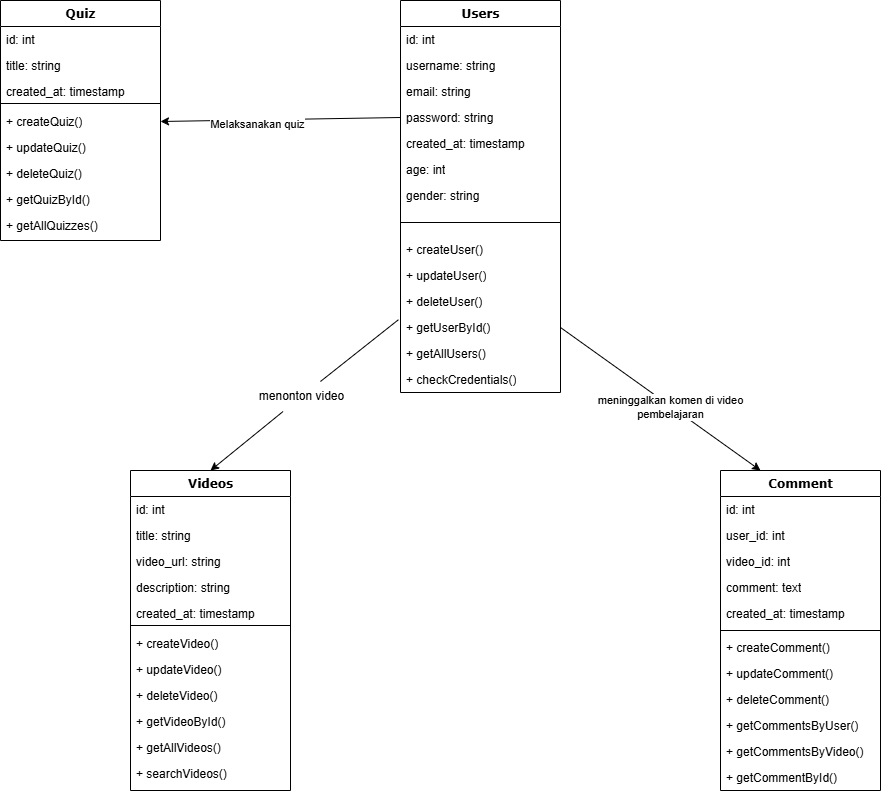

The diagram above was exported from draw.io. Its source (the exported page's mxGraphModel, read from the mxfile embedded in the PNG):
<mxGraphModel dx="1050" dy="557" grid="1" gridSize="10" guides="1" tooltips="1" connect="1" arrows="1" fold="1" page="1" pageScale="1" pageWidth="1100" pageHeight="850" background="none" math="0" shadow="0">
  <root>
    <mxCell id="0" />
    <mxCell id="1" parent="0" />
    <mxCell id="78961159f06e98e8-17" value="Users" style="swimlane;html=1;fontStyle=1;align=center;verticalAlign=top;childLayout=stackLayout;horizontal=1;startSize=26;horizontalStack=0;resizeParent=1;resizeLast=0;collapsible=1;marginBottom=0;swimlaneFillColor=#ffffff;rounded=0;shadow=0;comic=0;labelBackgroundColor=none;strokeWidth=1;fillColor=none;fontFamily=Verdana;fontSize=12" parent="1" vertex="1">
      <mxGeometry x="480" y="10" width="160" height="392" as="geometry" />
    </mxCell>
    <mxCell id="78961159f06e98e8-21" value="id: int" style="text;html=1;strokeColor=none;fillColor=none;align=left;verticalAlign=top;spacingLeft=4;spacingRight=4;whiteSpace=wrap;overflow=hidden;rotatable=0;points=[[0,0.5],[1,0.5]];portConstraint=eastwest;" parent="78961159f06e98e8-17" vertex="1">
      <mxGeometry y="26" width="160" height="26" as="geometry" />
    </mxCell>
    <mxCell id="78961159f06e98e8-23" value="username: string" style="text;html=1;strokeColor=none;fillColor=none;align=left;verticalAlign=top;spacingLeft=4;spacingRight=4;whiteSpace=wrap;overflow=hidden;rotatable=0;points=[[0,0.5],[1,0.5]];portConstraint=eastwest;" parent="78961159f06e98e8-17" vertex="1">
      <mxGeometry y="52" width="160" height="26" as="geometry" />
    </mxCell>
    <mxCell id="78961159f06e98e8-25" value="email: string" style="text;html=1;strokeColor=none;fillColor=none;align=left;verticalAlign=top;spacingLeft=4;spacingRight=4;whiteSpace=wrap;overflow=hidden;rotatable=0;points=[[0,0.5],[1,0.5]];portConstraint=eastwest;" parent="78961159f06e98e8-17" vertex="1">
      <mxGeometry y="78" width="160" height="26" as="geometry" />
    </mxCell>
    <mxCell id="78961159f06e98e8-26" value="password: string" style="text;html=1;strokeColor=none;fillColor=none;align=left;verticalAlign=top;spacingLeft=4;spacingRight=4;whiteSpace=wrap;overflow=hidden;rotatable=0;points=[[0,0.5],[1,0.5]];portConstraint=eastwest;" parent="78961159f06e98e8-17" vertex="1">
      <mxGeometry y="104" width="160" height="26" as="geometry" />
    </mxCell>
    <mxCell id="78961159f06e98e8-24" value="created_at: timestamp" style="text;html=1;strokeColor=none;fillColor=none;align=left;verticalAlign=top;spacingLeft=4;spacingRight=4;whiteSpace=wrap;overflow=hidden;rotatable=0;points=[[0,0.5],[1,0.5]];portConstraint=eastwest;" parent="78961159f06e98e8-17" vertex="1">
      <mxGeometry y="130" width="160" height="26" as="geometry" />
    </mxCell>
    <mxCell id="NAYZ0EJeDsbGNa7whOy--3" value="age: int" style="text;html=1;strokeColor=none;fillColor=none;align=left;verticalAlign=top;spacingLeft=4;spacingRight=4;whiteSpace=wrap;overflow=hidden;rotatable=0;points=[[0,0.5],[1,0.5]];portConstraint=eastwest;" parent="78961159f06e98e8-17" vertex="1">
      <mxGeometry y="156" width="160" height="26" as="geometry" />
    </mxCell>
    <mxCell id="NAYZ0EJeDsbGNa7whOy--4" value="gender: string" style="text;html=1;strokeColor=none;fillColor=none;align=left;verticalAlign=top;spacingLeft=4;spacingRight=4;whiteSpace=wrap;overflow=hidden;rotatable=0;points=[[0,0.5],[1,0.5]];portConstraint=eastwest;" parent="78961159f06e98e8-17" vertex="1">
      <mxGeometry y="182" width="160" height="26" as="geometry" />
    </mxCell>
    <mxCell id="78961159f06e98e8-19" value="" style="line;html=1;strokeWidth=1;fillColor=none;align=left;verticalAlign=middle;spacingTop=-1;spacingLeft=3;spacingRight=3;rotatable=0;labelPosition=right;points=[];portConstraint=eastwest;" parent="78961159f06e98e8-17" vertex="1">
      <mxGeometry y="208" width="160" height="28" as="geometry" />
    </mxCell>
    <mxCell id="78961159f06e98e8-27" value="+ createUser()" style="text;html=1;strokeColor=none;fillColor=none;align=left;verticalAlign=top;spacingLeft=4;spacingRight=4;whiteSpace=wrap;overflow=hidden;rotatable=0;points=[[0,0.5],[1,0.5]];portConstraint=eastwest;" parent="78961159f06e98e8-17" vertex="1">
      <mxGeometry y="236" width="160" height="26" as="geometry" />
    </mxCell>
    <mxCell id="78961159f06e98e8-20" value="+ updateUser()" style="text;html=1;strokeColor=none;fillColor=none;align=left;verticalAlign=top;spacingLeft=4;spacingRight=4;whiteSpace=wrap;overflow=hidden;rotatable=0;points=[[0,0.5],[1,0.5]];portConstraint=eastwest;" parent="78961159f06e98e8-17" vertex="1">
      <mxGeometry y="262" width="160" height="26" as="geometry" />
    </mxCell>
    <mxCell id="NAYZ0EJeDsbGNa7whOy--5" value="+ deleteUser()" style="text;html=1;strokeColor=none;fillColor=none;align=left;verticalAlign=top;spacingLeft=4;spacingRight=4;whiteSpace=wrap;overflow=hidden;rotatable=0;points=[[0,0.5],[1,0.5]];portConstraint=eastwest;" parent="78961159f06e98e8-17" vertex="1">
      <mxGeometry y="288" width="160" height="26" as="geometry" />
    </mxCell>
    <mxCell id="NAYZ0EJeDsbGNa7whOy--6" value="+ getUserById()" style="text;html=1;strokeColor=none;fillColor=none;align=left;verticalAlign=top;spacingLeft=4;spacingRight=4;whiteSpace=wrap;overflow=hidden;rotatable=0;points=[[0,0.5],[1,0.5]];portConstraint=eastwest;" parent="78961159f06e98e8-17" vertex="1">
      <mxGeometry y="314" width="160" height="26" as="geometry" />
    </mxCell>
    <mxCell id="NAYZ0EJeDsbGNa7whOy--7" value="+ getAllUsers()" style="text;html=1;strokeColor=none;fillColor=none;align=left;verticalAlign=top;spacingLeft=4;spacingRight=4;whiteSpace=wrap;overflow=hidden;rotatable=0;points=[[0,0.5],[1,0.5]];portConstraint=eastwest;" parent="78961159f06e98e8-17" vertex="1">
      <mxGeometry y="340" width="160" height="26" as="geometry" />
    </mxCell>
    <mxCell id="NAYZ0EJeDsbGNa7whOy--8" value="+ checkCredentials()" style="text;html=1;strokeColor=none;fillColor=none;align=left;verticalAlign=top;spacingLeft=4;spacingRight=4;whiteSpace=wrap;overflow=hidden;rotatable=0;points=[[0,0.5],[1,0.5]];portConstraint=eastwest;" parent="78961159f06e98e8-17" vertex="1">
      <mxGeometry y="366" width="160" height="26" as="geometry" />
    </mxCell>
    <mxCell id="78961159f06e98e8-30" value="Comment" style="swimlane;html=1;fontStyle=1;align=center;verticalAlign=top;childLayout=stackLayout;horizontal=1;startSize=26;horizontalStack=0;resizeParent=1;resizeLast=0;collapsible=1;marginBottom=0;swimlaneFillColor=#ffffff;rounded=0;shadow=0;comic=0;labelBackgroundColor=none;strokeWidth=1;fillColor=none;fontFamily=Verdana;fontSize=12" parent="1" vertex="1">
      <mxGeometry x="800" y="480" width="160" height="320" as="geometry" />
    </mxCell>
    <mxCell id="78961159f06e98e8-31" value="id: int" style="text;html=1;strokeColor=none;fillColor=none;align=left;verticalAlign=top;spacingLeft=4;spacingRight=4;whiteSpace=wrap;overflow=hidden;rotatable=0;points=[[0,0.5],[1,0.5]];portConstraint=eastwest;" parent="78961159f06e98e8-30" vertex="1">
      <mxGeometry y="26" width="160" height="26" as="geometry" />
    </mxCell>
    <mxCell id="78961159f06e98e8-32" value="user_id: int" style="text;html=1;strokeColor=none;fillColor=none;align=left;verticalAlign=top;spacingLeft=4;spacingRight=4;whiteSpace=wrap;overflow=hidden;rotatable=0;points=[[0,0.5],[1,0.5]];portConstraint=eastwest;" parent="78961159f06e98e8-30" vertex="1">
      <mxGeometry y="52" width="160" height="26" as="geometry" />
    </mxCell>
    <mxCell id="78961159f06e98e8-33" value="video_id: int" style="text;html=1;strokeColor=none;fillColor=none;align=left;verticalAlign=top;spacingLeft=4;spacingRight=4;whiteSpace=wrap;overflow=hidden;rotatable=0;points=[[0,0.5],[1,0.5]];portConstraint=eastwest;" parent="78961159f06e98e8-30" vertex="1">
      <mxGeometry y="78" width="160" height="26" as="geometry" />
    </mxCell>
    <mxCell id="78961159f06e98e8-34" value="comment: text" style="text;html=1;strokeColor=none;fillColor=none;align=left;verticalAlign=top;spacingLeft=4;spacingRight=4;whiteSpace=wrap;overflow=hidden;rotatable=0;points=[[0,0.5],[1,0.5]];portConstraint=eastwest;" parent="78961159f06e98e8-30" vertex="1">
      <mxGeometry y="104" width="160" height="26" as="geometry" />
    </mxCell>
    <mxCell id="78961159f06e98e8-36" value="created_at: timestamp" style="text;html=1;strokeColor=none;fillColor=none;align=left;verticalAlign=top;spacingLeft=4;spacingRight=4;whiteSpace=wrap;overflow=hidden;rotatable=0;points=[[0,0.5],[1,0.5]];portConstraint=eastwest;" parent="78961159f06e98e8-30" vertex="1">
      <mxGeometry y="130" width="160" height="26" as="geometry" />
    </mxCell>
    <mxCell id="78961159f06e98e8-38" value="" style="line;html=1;strokeWidth=1;fillColor=none;align=left;verticalAlign=middle;spacingTop=-1;spacingLeft=3;spacingRight=3;rotatable=0;labelPosition=right;points=[];portConstraint=eastwest;" parent="78961159f06e98e8-30" vertex="1">
      <mxGeometry y="156" width="160" height="8" as="geometry" />
    </mxCell>
    <mxCell id="78961159f06e98e8-37" value="+ createComment()" style="text;html=1;strokeColor=none;fillColor=none;align=left;verticalAlign=top;spacingLeft=4;spacingRight=4;whiteSpace=wrap;overflow=hidden;rotatable=0;points=[[0,0.5],[1,0.5]];portConstraint=eastwest;" parent="78961159f06e98e8-30" vertex="1">
      <mxGeometry y="164" width="160" height="26" as="geometry" />
    </mxCell>
    <mxCell id="78961159f06e98e8-39" value="+ updateComment()" style="text;html=1;strokeColor=none;fillColor=none;align=left;verticalAlign=top;spacingLeft=4;spacingRight=4;whiteSpace=wrap;overflow=hidden;rotatable=0;points=[[0,0.5],[1,0.5]];portConstraint=eastwest;" parent="78961159f06e98e8-30" vertex="1">
      <mxGeometry y="190" width="160" height="26" as="geometry" />
    </mxCell>
    <mxCell id="78961159f06e98e8-40" value="+ deleteComment()" style="text;html=1;strokeColor=none;fillColor=none;align=left;verticalAlign=top;spacingLeft=4;spacingRight=4;whiteSpace=wrap;overflow=hidden;rotatable=0;points=[[0,0.5],[1,0.5]];portConstraint=eastwest;" parent="78961159f06e98e8-30" vertex="1">
      <mxGeometry y="216" width="160" height="26" as="geometry" />
    </mxCell>
    <mxCell id="78961159f06e98e8-42" value="+ getCommentsByUser()" style="text;html=1;strokeColor=none;fillColor=none;align=left;verticalAlign=top;spacingLeft=4;spacingRight=4;whiteSpace=wrap;overflow=hidden;rotatable=0;points=[[0,0.5],[1,0.5]];portConstraint=eastwest;" parent="78961159f06e98e8-30" vertex="1">
      <mxGeometry y="242" width="160" height="26" as="geometry" />
    </mxCell>
    <mxCell id="NAYZ0EJeDsbGNa7whOy--14" value="+ getCommentsByVideo()" style="text;html=1;strokeColor=none;fillColor=none;align=left;verticalAlign=top;spacingLeft=4;spacingRight=4;whiteSpace=wrap;overflow=hidden;rotatable=0;points=[[0,0.5],[1,0.5]];portConstraint=eastwest;" parent="78961159f06e98e8-30" vertex="1">
      <mxGeometry y="268" width="160" height="26" as="geometry" />
    </mxCell>
    <mxCell id="NAYZ0EJeDsbGNa7whOy--15" value="+ getCommentById()" style="text;html=1;strokeColor=none;fillColor=none;align=left;verticalAlign=top;spacingLeft=4;spacingRight=4;whiteSpace=wrap;overflow=hidden;rotatable=0;points=[[0,0.5],[1,0.5]];portConstraint=eastwest;" parent="78961159f06e98e8-30" vertex="1">
      <mxGeometry y="294" width="160" height="26" as="geometry" />
    </mxCell>
    <mxCell id="78961159f06e98e8-43" value="Videos" style="swimlane;html=1;fontStyle=1;align=center;verticalAlign=top;childLayout=stackLayout;horizontal=1;startSize=26;horizontalStack=0;resizeParent=1;resizeLast=0;collapsible=1;marginBottom=0;swimlaneFillColor=#ffffff;rounded=0;shadow=0;comic=0;labelBackgroundColor=none;strokeWidth=1;fillColor=none;fontFamily=Verdana;fontSize=12" parent="1" vertex="1">
      <mxGeometry x="210" y="480" width="160" height="320" as="geometry" />
    </mxCell>
    <mxCell id="78961159f06e98e8-44" value="id: int" style="text;html=1;strokeColor=none;fillColor=none;align=left;verticalAlign=top;spacingLeft=4;spacingRight=4;whiteSpace=wrap;overflow=hidden;rotatable=0;points=[[0,0.5],[1,0.5]];portConstraint=eastwest;" parent="78961159f06e98e8-43" vertex="1">
      <mxGeometry y="26" width="160" height="26" as="geometry" />
    </mxCell>
    <mxCell id="78961159f06e98e8-49" value="title: string" style="text;html=1;strokeColor=none;fillColor=none;align=left;verticalAlign=top;spacingLeft=4;spacingRight=4;whiteSpace=wrap;overflow=hidden;rotatable=0;points=[[0,0.5],[1,0.5]];portConstraint=eastwest;" parent="78961159f06e98e8-43" vertex="1">
      <mxGeometry y="52" width="160" height="26" as="geometry" />
    </mxCell>
    <mxCell id="78961159f06e98e8-45" value="video_url: string" style="text;html=1;strokeColor=none;fillColor=none;align=left;verticalAlign=top;spacingLeft=4;spacingRight=4;whiteSpace=wrap;overflow=hidden;rotatable=0;points=[[0,0.5],[1,0.5]];portConstraint=eastwest;" parent="78961159f06e98e8-43" vertex="1">
      <mxGeometry y="78" width="160" height="26" as="geometry" />
    </mxCell>
    <mxCell id="78961159f06e98e8-50" value="description: string" style="text;html=1;strokeColor=none;fillColor=none;align=left;verticalAlign=top;spacingLeft=4;spacingRight=4;whiteSpace=wrap;overflow=hidden;rotatable=0;points=[[0,0.5],[1,0.5]];portConstraint=eastwest;" parent="78961159f06e98e8-43" vertex="1">
      <mxGeometry y="104" width="160" height="26" as="geometry" />
    </mxCell>
    <mxCell id="78961159f06e98e8-53" value="created_at: timestamp" style="text;html=1;strokeColor=none;fillColor=none;align=left;verticalAlign=top;spacingLeft=4;spacingRight=4;whiteSpace=wrap;overflow=hidden;rotatable=0;points=[[0,0.5],[1,0.5]];portConstraint=eastwest;" parent="78961159f06e98e8-43" vertex="1">
      <mxGeometry y="130" width="160" height="20" as="geometry" />
    </mxCell>
    <mxCell id="78961159f06e98e8-51" value="" style="line;html=1;strokeWidth=1;fillColor=none;align=left;verticalAlign=middle;spacingTop=-1;spacingLeft=3;spacingRight=3;rotatable=0;labelPosition=right;points=[];portConstraint=eastwest;" parent="78961159f06e98e8-43" vertex="1">
      <mxGeometry y="150" width="160" height="10" as="geometry" />
    </mxCell>
    <mxCell id="78961159f06e98e8-52" value="+ createVideo()" style="text;html=1;strokeColor=none;fillColor=none;align=left;verticalAlign=top;spacingLeft=4;spacingRight=4;whiteSpace=wrap;overflow=hidden;rotatable=0;points=[[0,0.5],[1,0.5]];portConstraint=eastwest;" parent="78961159f06e98e8-43" vertex="1">
      <mxGeometry y="160" width="160" height="26" as="geometry" />
    </mxCell>
    <mxCell id="NAYZ0EJeDsbGNa7whOy--9" value="+ updateVideo()" style="text;html=1;strokeColor=none;fillColor=none;align=left;verticalAlign=top;spacingLeft=4;spacingRight=4;whiteSpace=wrap;overflow=hidden;rotatable=0;points=[[0,0.5],[1,0.5]];portConstraint=eastwest;" parent="78961159f06e98e8-43" vertex="1">
      <mxGeometry y="186" width="160" height="26" as="geometry" />
    </mxCell>
    <mxCell id="NAYZ0EJeDsbGNa7whOy--10" value="+ deleteVideo()" style="text;html=1;strokeColor=none;fillColor=none;align=left;verticalAlign=top;spacingLeft=4;spacingRight=4;whiteSpace=wrap;overflow=hidden;rotatable=0;points=[[0,0.5],[1,0.5]];portConstraint=eastwest;" parent="78961159f06e98e8-43" vertex="1">
      <mxGeometry y="212" width="160" height="26" as="geometry" />
    </mxCell>
    <mxCell id="NAYZ0EJeDsbGNa7whOy--11" value="+ getVideoById()" style="text;html=1;strokeColor=none;fillColor=none;align=left;verticalAlign=top;spacingLeft=4;spacingRight=4;whiteSpace=wrap;overflow=hidden;rotatable=0;points=[[0,0.5],[1,0.5]];portConstraint=eastwest;" parent="78961159f06e98e8-43" vertex="1">
      <mxGeometry y="238" width="160" height="26" as="geometry" />
    </mxCell>
    <mxCell id="NAYZ0EJeDsbGNa7whOy--12" value="+ getAllVideos()" style="text;html=1;strokeColor=none;fillColor=none;align=left;verticalAlign=top;spacingLeft=4;spacingRight=4;whiteSpace=wrap;overflow=hidden;rotatable=0;points=[[0,0.5],[1,0.5]];portConstraint=eastwest;" parent="78961159f06e98e8-43" vertex="1">
      <mxGeometry y="264" width="160" height="26" as="geometry" />
    </mxCell>
    <mxCell id="NAYZ0EJeDsbGNa7whOy--13" value="+ searchVideos()" style="text;html=1;strokeColor=none;fillColor=none;align=left;verticalAlign=top;spacingLeft=4;spacingRight=4;whiteSpace=wrap;overflow=hidden;rotatable=0;points=[[0,0.5],[1,0.5]];portConstraint=eastwest;" parent="78961159f06e98e8-43" vertex="1">
      <mxGeometry y="290" width="160" height="26" as="geometry" />
    </mxCell>
    <mxCell id="IUovKcgg5b0ynuWvHcJx-1" value="" style="endArrow=classic;html=1;rounded=0;entryX=0.5;entryY=0;entryDx=0;entryDy=0;" parent="1" source="IUovKcgg5b0ynuWvHcJx-3" target="78961159f06e98e8-43" edge="1">
      <mxGeometry width="50" height="50" relative="1" as="geometry">
        <mxPoint x="340" y="420" as="sourcePoint" />
        <mxPoint x="610" y="440" as="targetPoint" />
      </mxGeometry>
    </mxCell>
    <mxCell id="IUovKcgg5b0ynuWvHcJx-2" value="" style="endArrow=classic;html=1;rounded=0;entryX=0.25;entryY=0;entryDx=0;entryDy=0;exitX=1;exitY=0.5;exitDx=0;exitDy=0;" parent="1" source="NAYZ0EJeDsbGNa7whOy--6" target="78961159f06e98e8-30" edge="1">
      <mxGeometry width="50" height="50" relative="1" as="geometry">
        <mxPoint x="500" y="351" as="sourcePoint" />
        <mxPoint x="330" y="490" as="targetPoint" />
        <Array as="points" />
      </mxGeometry>
    </mxCell>
    <mxCell id="IUovKcgg5b0ynuWvHcJx-6" value="meninggalkan komen di video&lt;div&gt;pembelajaran&lt;/div&gt;" style="edgeLabel;html=1;align=center;verticalAlign=middle;resizable=0;points=[];" parent="IUovKcgg5b0ynuWvHcJx-2" vertex="1" connectable="0">
      <mxGeometry x="0.0991" y="-1" relative="1" as="geometry">
        <mxPoint as="offset" />
      </mxGeometry>
    </mxCell>
    <mxCell id="IUovKcgg5b0ynuWvHcJx-3" value="&lt;span style=&quot;background-color: initial;&quot;&gt;menonton video&lt;/span&gt;" style="text;html=1;align=center;verticalAlign=middle;resizable=0;points=[];autosize=1;strokeColor=none;fillColor=none;" parent="1" vertex="1">
      <mxGeometry x="326" y="391" width="110" height="30" as="geometry" />
    </mxCell>
    <mxCell id="IUovKcgg5b0ynuWvHcJx-5" value="" style="endArrow=none;html=1;rounded=0;entryX=-0.013;entryY=0.201;entryDx=0;entryDy=0;entryPerimeter=0;" parent="1" source="IUovKcgg5b0ynuWvHcJx-3" target="NAYZ0EJeDsbGNa7whOy--6" edge="1">
      <mxGeometry width="50" height="50" relative="1" as="geometry">
        <mxPoint x="410" y="400" as="sourcePoint" />
        <mxPoint x="450" y="340" as="targetPoint" />
      </mxGeometry>
    </mxCell>
    <mxCell id="IUovKcgg5b0ynuWvHcJx-7" value="Quiz" style="swimlane;html=1;fontStyle=1;align=center;verticalAlign=top;childLayout=stackLayout;horizontal=1;startSize=26;horizontalStack=0;resizeParent=1;resizeLast=0;collapsible=1;marginBottom=0;swimlaneFillColor=#ffffff;rounded=0;shadow=0;comic=0;labelBackgroundColor=none;strokeWidth=1;fillColor=none;fontFamily=Verdana;fontSize=12" parent="1" vertex="1">
      <mxGeometry x="80" y="10" width="160" height="240" as="geometry" />
    </mxCell>
    <mxCell id="IUovKcgg5b0ynuWvHcJx-8" value="id: int" style="text;html=1;strokeColor=none;fillColor=none;align=left;verticalAlign=top;spacingLeft=4;spacingRight=4;whiteSpace=wrap;overflow=hidden;rotatable=0;points=[[0,0.5],[1,0.5]];portConstraint=eastwest;" parent="IUovKcgg5b0ynuWvHcJx-7" vertex="1">
      <mxGeometry y="26" width="160" height="26" as="geometry" />
    </mxCell>
    <mxCell id="IUovKcgg5b0ynuWvHcJx-9" value="title: string" style="text;html=1;strokeColor=none;fillColor=none;align=left;verticalAlign=top;spacingLeft=4;spacingRight=4;whiteSpace=wrap;overflow=hidden;rotatable=0;points=[[0,0.5],[1,0.5]];portConstraint=eastwest;" parent="IUovKcgg5b0ynuWvHcJx-7" vertex="1">
      <mxGeometry y="52" width="160" height="26" as="geometry" />
    </mxCell>
    <mxCell id="IUovKcgg5b0ynuWvHcJx-12" value="created_at: timestamp" style="text;html=1;strokeColor=none;fillColor=none;align=left;verticalAlign=top;spacingLeft=4;spacingRight=4;whiteSpace=wrap;overflow=hidden;rotatable=0;points=[[0,0.5],[1,0.5]];portConstraint=eastwest;" parent="IUovKcgg5b0ynuWvHcJx-7" vertex="1">
      <mxGeometry y="78" width="160" height="20" as="geometry" />
    </mxCell>
    <mxCell id="IUovKcgg5b0ynuWvHcJx-13" value="" style="line;html=1;strokeWidth=1;fillColor=none;align=left;verticalAlign=middle;spacingTop=-1;spacingLeft=3;spacingRight=3;rotatable=0;labelPosition=right;points=[];portConstraint=eastwest;" parent="IUovKcgg5b0ynuWvHcJx-7" vertex="1">
      <mxGeometry y="98" width="160" height="10" as="geometry" />
    </mxCell>
    <mxCell id="IUovKcgg5b0ynuWvHcJx-14" value="+ createQuiz()" style="text;html=1;strokeColor=none;fillColor=none;align=left;verticalAlign=top;spacingLeft=4;spacingRight=4;whiteSpace=wrap;overflow=hidden;rotatable=0;points=[[0,0.5],[1,0.5]];portConstraint=eastwest;" parent="IUovKcgg5b0ynuWvHcJx-7" vertex="1">
      <mxGeometry y="108" width="160" height="26" as="geometry" />
    </mxCell>
    <mxCell id="IUovKcgg5b0ynuWvHcJx-15" value="+ updateQuiz()" style="text;html=1;strokeColor=none;fillColor=none;align=left;verticalAlign=top;spacingLeft=4;spacingRight=4;whiteSpace=wrap;overflow=hidden;rotatable=0;points=[[0,0.5],[1,0.5]];portConstraint=eastwest;" parent="IUovKcgg5b0ynuWvHcJx-7" vertex="1">
      <mxGeometry y="134" width="160" height="26" as="geometry" />
    </mxCell>
    <mxCell id="IUovKcgg5b0ynuWvHcJx-16" value="+ deleteQuiz()" style="text;html=1;strokeColor=none;fillColor=none;align=left;verticalAlign=top;spacingLeft=4;spacingRight=4;whiteSpace=wrap;overflow=hidden;rotatable=0;points=[[0,0.5],[1,0.5]];portConstraint=eastwest;" parent="IUovKcgg5b0ynuWvHcJx-7" vertex="1">
      <mxGeometry y="160" width="160" height="26" as="geometry" />
    </mxCell>
    <mxCell id="IUovKcgg5b0ynuWvHcJx-17" value="+ getQuizById()" style="text;html=1;strokeColor=none;fillColor=none;align=left;verticalAlign=top;spacingLeft=4;spacingRight=4;whiteSpace=wrap;overflow=hidden;rotatable=0;points=[[0,0.5],[1,0.5]];portConstraint=eastwest;" parent="IUovKcgg5b0ynuWvHcJx-7" vertex="1">
      <mxGeometry y="186" width="160" height="26" as="geometry" />
    </mxCell>
    <mxCell id="IUovKcgg5b0ynuWvHcJx-18" value="+ getAllQuizzes()" style="text;html=1;strokeColor=none;fillColor=none;align=left;verticalAlign=top;spacingLeft=4;spacingRight=4;whiteSpace=wrap;overflow=hidden;rotatable=0;points=[[0,0.5],[1,0.5]];portConstraint=eastwest;" parent="IUovKcgg5b0ynuWvHcJx-7" vertex="1">
      <mxGeometry y="212" width="160" height="26" as="geometry" />
    </mxCell>
    <mxCell id="IUovKcgg5b0ynuWvHcJx-20" value="" style="endArrow=classic;html=1;rounded=0;entryX=1;entryY=0.5;entryDx=0;entryDy=0;exitX=0;exitY=0.5;exitDx=0;exitDy=0;" parent="1" source="78961159f06e98e8-26" target="IUovKcgg5b0ynuWvHcJx-14" edge="1">
      <mxGeometry width="50" height="50" relative="1" as="geometry">
        <mxPoint x="590" y="210" as="sourcePoint" />
        <mxPoint x="640" y="160" as="targetPoint" />
      </mxGeometry>
    </mxCell>
    <mxCell id="IUovKcgg5b0ynuWvHcJx-21" value="&lt;div&gt;Melaksanakan quiz&lt;/div&gt;" style="edgeLabel;html=1;align=center;verticalAlign=middle;resizable=0;points=[];" parent="IUovKcgg5b0ynuWvHcJx-20" vertex="1" connectable="0">
      <mxGeometry x="0.2012" y="4" relative="1" as="geometry">
        <mxPoint as="offset" />
      </mxGeometry>
    </mxCell>
  </root>
</mxGraphModel>